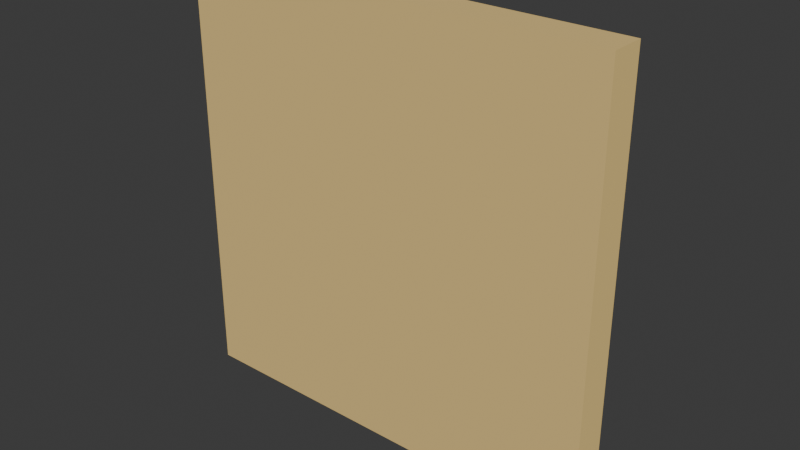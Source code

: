 # Source: tile_path.blend  (saved by Blender 4.3.34; exported with 4.5.12 LTS)
import bpy
from mathutils import Matrix  # noqa: F401  (used for matrix-valued properties, if any)

bpy.ops.wm.read_factory_settings(use_empty=True)
scene = bpy.context.scene
scene.name = 'Scene'

# ---- collections
col_collection = bpy.data.collections.new('Collection'); scene.collection.children.link(col_collection)

# ---- materials (node trees are filled in below, after node groups)
mat_tilepath = bpy.data.materials.new('TilePath')

# ---- material node trees
mat_tilepath.use_nodes = True; mat_tilepath.node_tree.nodes.clear()
_N = mat_tilepath.node_tree.nodes; _L = mat_tilepath.node_tree.links
n0 = _N.new('ShaderNodeBsdfPrincipled'); n0.name = 'Principled BSDF'; n0.location = (10, 300)
n0.inputs[0].default_value = (0.3, 0.2, 0.1, 1.0)
n0.inputs[27].default_value = (0.4, 0.3, 0.1, 1.0)
n0.inputs[28].default_value = 0.8
n1 = _N.new('ShaderNodeOutputMaterial'); n1.name = 'Material Output'; n1.location = (300, 300)
_L.new(n0.outputs[0], n1.inputs[0])
n1.is_active_output = True

# ---- world
world_world = bpy.data.worlds.new('World'); scene.world = world_world
world_world.use_nodes = True; world_world.node_tree.nodes.clear()
_N = world_world.node_tree.nodes; _L = world_world.node_tree.links
n0 = _N.new('ShaderNodeOutputWorld'); n0.name = 'World Output'; n0.location = (300, 300)
n1 = _N.new('ShaderNodeBackground'); n1.name = 'Background'; n1.location = (10, 300)
n1.inputs[0].default_value = (0.05088, 0.05088, 0.05088, 1.0)
_L.new(n1.outputs[0], n0.inputs[0])
n0.is_active_output = True
world_world.color = (0.05088, 0.05088, 0.05088)
world_world.sun_shadow_jitter_overblur = 0.0

# ---- meshes
me_cube_059 = bpy.data.meshes.new('Cube.059')
me_cube_059.from_pydata([(-0.5, -0.5, -0.5), (-0.5, -0.5, 0.5), (-0.5, 0.5, -0.5), (-0.5, 0.5, 0.5), (0.5, -0.5, -0.5), (0.5, -0.5, 0.5), (0.5, 0.5, -0.5), (0.5, 0.5, 0.5)], [], [(0, 1, 3, 2), (2, 3, 7, 6), (6, 7, 5, 4), (4, 5, 1, 0), (2, 6, 4, 0), (7, 3, 1, 5)])
_uv = me_cube_059.uv_layers.new(name='UVMap')
_uv.uv.foreach_set('vector', [0.375, 0.0, 0.625, 0.0, 0.625, 0.25, 0.375, 0.25, 0.375, 0.25, 0.625, 0.25, 0.625, 0.5, 0.375, 0.5, 0.375, 0.5, 0.625, 0.5, 0.625, 0.75, 0.375, 0.75, 0.375, 0.75, 0.625, 0.75, 0.625, 1.0, 0.375, 1.0, 0.125, 0.5, 0.375, 0.5, 0.375, 0.75, 0.125, 0.75, 0.625, 0.5, 0.875, 0.5, 0.875, 0.75, 0.625, 0.75])
me_cube_059.materials.append(mat_tilepath)
me_cube_059.update()
me_cone_153 = bpy.data.meshes.new('Cone.153')
me_cone_153.from_pydata([(0.0, 0.08, -0.01), (0.06928, -0.04, -0.01), (-0.06928, -0.04, -0.01), (0.0, 0.0, 0.01)], [], [(0, 3, 1), (0, 1, 2), (1, 3, 2), (2, 3, 0)])
_uv = me_cone_153.uv_layers.new(name='UVMap')
_uv.uv.foreach_set('vector', [0.25, 0.49, 0.25, 0.25, 0.4578, 0.13, 0.75, 0.49, 0.9578, 0.13, 0.5422, 0.13, 0.4578, 0.13, 0.25, 0.25, 0.04215, 0.13, 0.04215, 0.13, 0.25, 0.25, 0.25, 0.49])
me_cone_153.materials.append(mat_tilepath)
me_cone_153.update()

# ---- objects
ob_pathsurface = bpy.data.objects.new('PathSurface', me_cube_059)
ob_directionarrow = bpy.data.objects.new('DirectionArrow', me_cone_153)

# ---- transforms, parenting, visibility, modifiers, constraints
ob_pathsurface.location = (0.5, -0.02, 0.5)
ob_pathsurface.scale = (0.5, 0.04, 0.5)
ob_directionarrow.location = (0.5, 0.02, 0.5)
ob_directionarrow.rotation_euler = (-1.571, 0.0, 0.0)

# ---- collection membership
col_collection.objects.link(ob_pathsurface)
col_collection.objects.link(ob_directionarrow)

# ---- scene / render settings (as saved in the file)
scene.frame_start = 1; scene.frame_end = 250; scene.frame_set(1)
scene.render.engine = 'BLENDER_EEVEE_NEXT'
bpy.context.view_layer.update()

# ---- added for rendering (the .blend has no active camera and no usable light): camera, sun
cam_auto = bpy.data.cameras.new('AutoCamera')
cam_auto.lens = 50.0
cam_auto.sensor_width = 36.0
cam_auto.clip_end = 1000.0
ob_auto_camera = bpy.data.objects.new('AutoCamera', cam_auto)
scene.collection.objects.link(ob_auto_camera)
ob_auto_camera.location = (1.15743, -0.793917, 1.02594)
ob_auto_camera.rotation_euler = (1.09748, -7.21219e-08, 0.694738)
scene.camera = ob_auto_camera
light_auto_sun = bpy.data.lights.new('AutoSun', 'SUN')
light_auto_sun.energy = 3.0
light_auto_sun.angle = 0.0523599
ob_auto_sun = bpy.data.objects.new('AutoSun', light_auto_sun)
scene.collection.objects.link(ob_auto_sun)
ob_auto_sun.rotation_euler = (0.872665, 0.174533, 0.523599)
bpy.context.view_layer.update()
